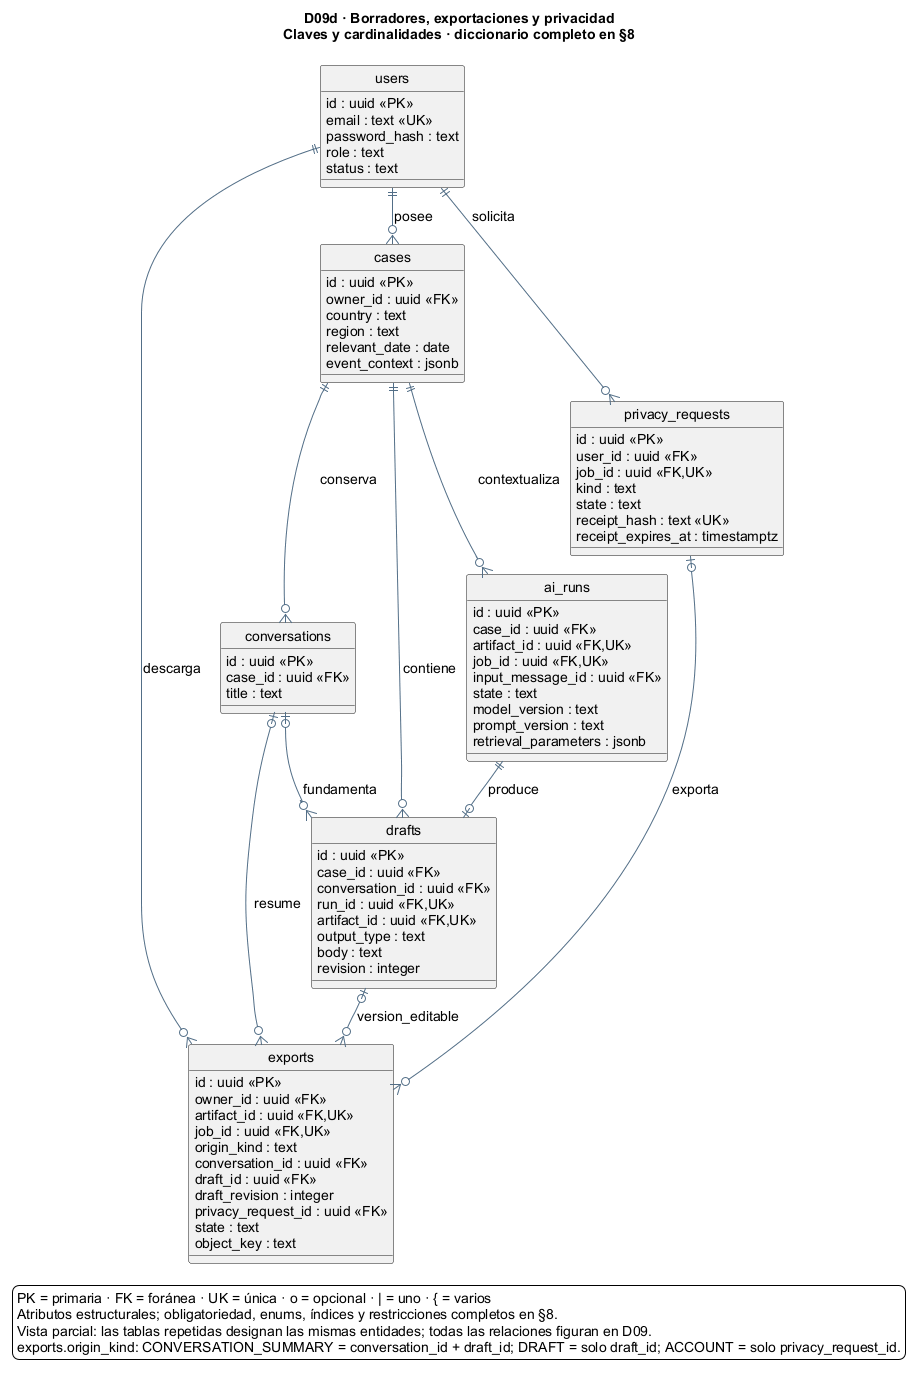

The diagram above was rendered by PlantUML. Its source (embedded in the PNG):
@startuml
!pragma layout smetana
hide circle
skinparam backgroundColor #FFFFFF
skinparam shadowing false
skinparam defaultFontName Arial
skinparam defaultFontSize 14
skinparam ArrowColor #526E87
skinparam entityBackgroundColor #EAF3FA
skinparam noteBackgroundColor #FFF4D6
skinparam nodesep 50
skinparam ranksep 55
top to bottom direction

' Generado desde §9 por scripts/generar_modelo_er.py; editar el Mermaid de origen.
title
D09d · Borradores, exportaciones y privacidad
Claves y cardinalidades · diccionario completo en §8
end title
entity "users" as users {
  id : uuid <<PK>>
  email : text <<UK>>
  password_hash : text
  role : text
  status : text
}
entity "cases" as cases {
  id : uuid <<PK>>
  owner_id : uuid <<FK>>
  country : text
  region : text
  relevant_date : date
  event_context : jsonb
}
entity "conversations" as conversations {
  id : uuid <<PK>>
  case_id : uuid <<FK>>
  title : text
}
entity "ai_runs" as ai_runs {
  id : uuid <<PK>>
  case_id : uuid <<FK>>
  artifact_id : uuid <<FK,UK>>
  job_id : uuid <<FK,UK>>
  input_message_id : uuid <<FK>>
  state : text
  model_version : text
  prompt_version : text
  retrieval_parameters : jsonb
}
entity "drafts" as drafts {
  id : uuid <<PK>>
  case_id : uuid <<FK>>
  conversation_id : uuid <<FK>>
  run_id : uuid <<FK,UK>>
  artifact_id : uuid <<FK,UK>>
  output_type : text
  body : text
  revision : integer
}
entity "privacy_requests" as privacy_requests {
  id : uuid <<PK>>
  user_id : uuid <<FK>>
  job_id : uuid <<FK,UK>>
  kind : text
  state : text
  receipt_hash : text <<UK>>
  receipt_expires_at : timestamptz
}
entity "exports" as exports {
  id : uuid <<PK>>
  owner_id : uuid <<FK>>
  artifact_id : uuid <<FK,UK>>
  job_id : uuid <<FK,UK>>
  origin_kind : text
  conversation_id : uuid <<FK>>
  draft_id : uuid <<FK>>
  draft_revision : integer
  privacy_request_id : uuid <<FK>>
  state : text
  object_key : text
}
users ||--o{ cases : posee
users ||--o{ privacy_requests : solicita
users ||--o{ exports : descarga
cases ||--o{ conversations : conserva
cases ||--o{ ai_runs : contextualiza
cases ||--o{ drafts : contiene
conversations |o--o{ drafts : fundamenta
conversations |o--o{ exports : resume
ai_runs ||--o| drafts : produce
drafts |o--o{ exports : version_editable
privacy_requests |o--o{ exports : exporta
legend bottom
PK = primaria · FK = foránea · UK = única · o = opcional · | = uno · { = varios
Atributos estructurales; obligatoriedad, enums, índices y restricciones completos en §8.
Vista parcial: las tablas repetidas designan las mismas entidades; todas las relaciones figuran en D09.
exports.origin_kind: CONVERSATION_SUMMARY = conversation_id + draft_id; DRAFT = solo draft_id; ACCOUNT = solo privacy_request_id.
endlegend
@enduml